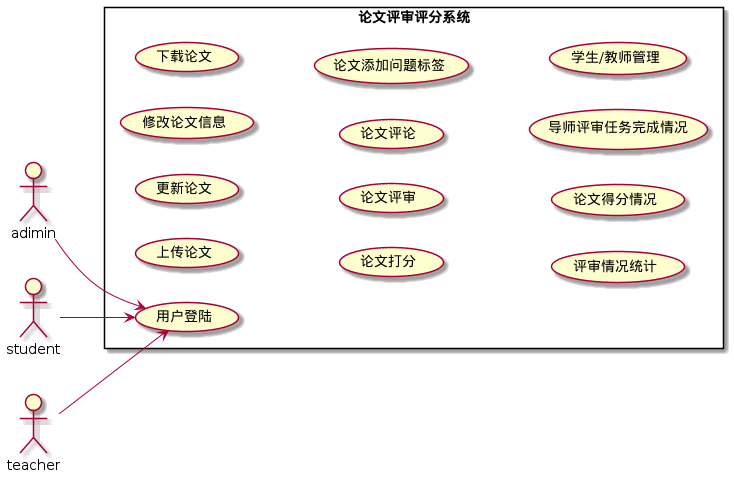

The diagram above was rendered by PlantUML. Its source (embedded in the PNG):
@startuml
left to right direction

actor adimin as aa
actor student as sa
actor teacher as ta
rectangle 论文评审评分系统 {
    usecase login as "用户登陆"
    usecase upload as "上传论文"
    usecase renewPaper as "更新论文"
    usecase mngPaper as "修改论文信息"
    usecase download as "下载论文"
    usecase score as "论文打分"
    usecase review as "论文评审"
    usecase cmt as "论文评论"
    usecase cmtTip as "论文添加问题标签"
    usecase statistic as "评审情况统计"
    usecase sttcPaper as "论文得分情况"
    usecase sttcTeacher as "导师评审任务完成情况"
    usecase mngUer as "学生/教师管理"
}
aa --> login
sa --> login
ta --> login

@enduml